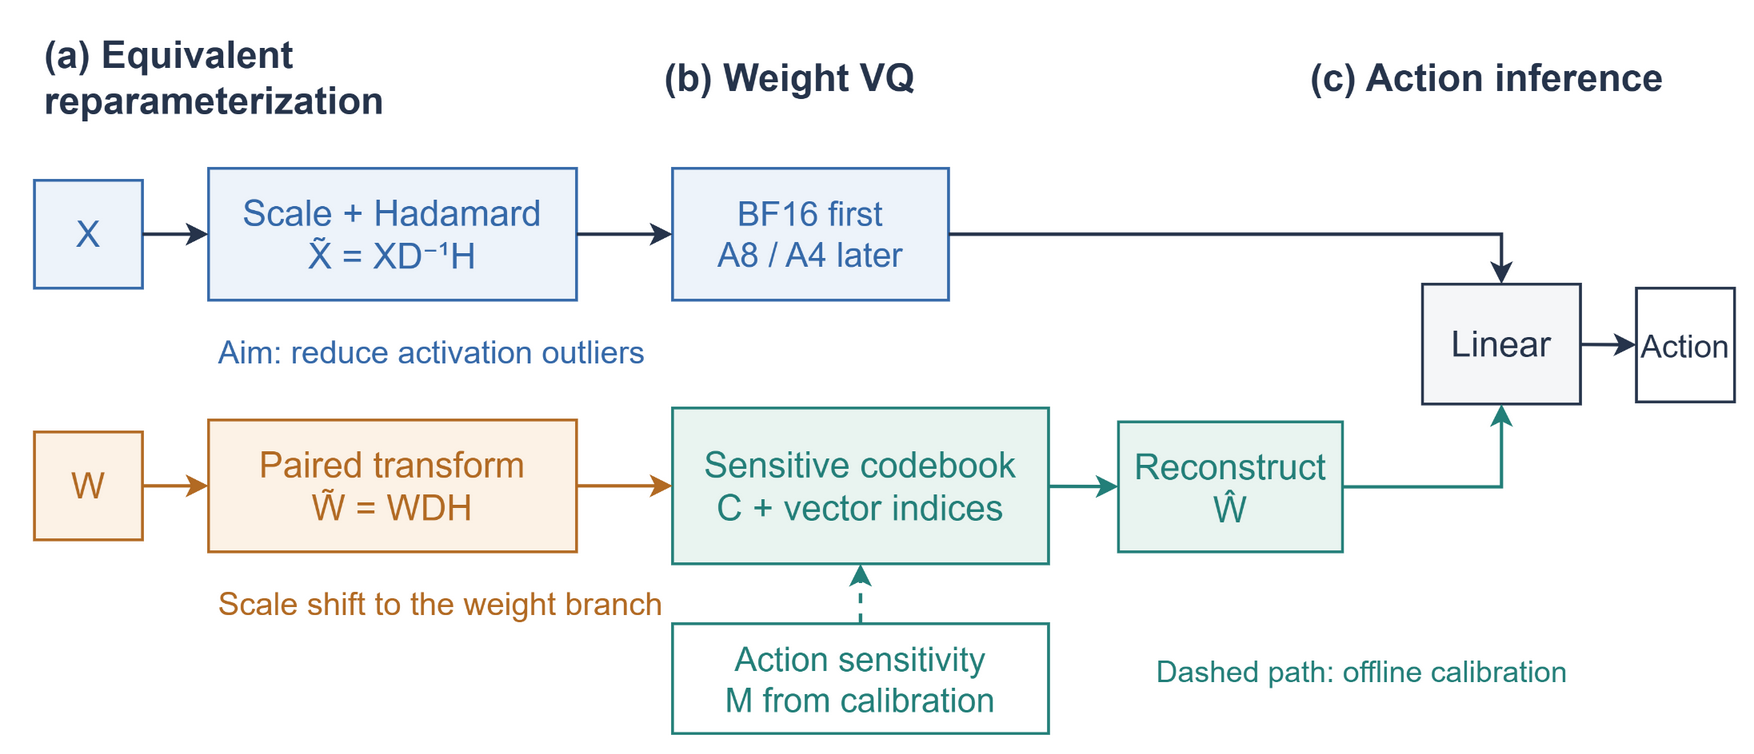

The diagram above was exported from draw.io. Its source (the exported page's mxGraphModel, read from the mxfile embedded in the PNG):
<mxGraphModel adaptiveColors="auto" grid="0" page="0">
  <root>
    <mxCell id="0" />
    <mxCell id="1" parent="0" />
    <mxCell id="a" value="(a) Equivalent reparameterization" style="text;strokeColor=none;fillColor=none;html=1;whiteSpace=wrap;fontFamily=Arial;fontSize=19;fontColor=#26344B;fontStyle=1;align=left;verticalAlign=middle;spacing=5;" vertex="1" parent="1">
      <mxGeometry x="0" y="0" width="276" height="28" as="geometry" />
    </mxCell>
    <mxCell id="b" value="(b) Weight VQ" style="text;strokeColor=none;fillColor=none;html=1;whiteSpace=wrap;fontFamily=Arial;fontSize=19;fontColor=#26344B;fontStyle=1;align=left;verticalAlign=middle;spacing=5;" vertex="1" parent="1">
      <mxGeometry x="310" y="0" width="210" height="28" as="geometry" />
    </mxCell>
    <mxCell id="c" value="(c) Action inference" style="text;strokeColor=none;fillColor=none;html=1;whiteSpace=wrap;fontFamily=Arial;fontSize=19;fontColor=#26344B;fontStyle=1;align=left;verticalAlign=middle;spacing=5;" vertex="1" parent="1">
      <mxGeometry x="633" y="0" width="215" height="28" as="geometry" />
    </mxCell>
    <mxCell id="x" value="X" style="rounded=0;strokeColor=#3569A9;fillColor=#EDF3FA;strokeWidth=1.4;html=1;whiteSpace=wrap;fontFamily=Arial;fontSize=18;fontColor=#3569A9;fontStyle=0;align=center;verticalAlign=middle;spacing=5;" vertex="1" parent="1">
      <mxGeometry x="0" y="65" width="54" height="54" as="geometry" />
    </mxCell>
    <mxCell id="xs" value="Scale + Hadamard&#10;X̃ = XD⁻¹H" style="rounded=0;strokeColor=#3569A9;fillColor=#EDF3FA;strokeWidth=1.4;html=1;whiteSpace=wrap;fontFamily=Arial;fontSize=18;fontColor=#3569A9;fontStyle=0;align=center;verticalAlign=middle;spacing=5;" vertex="1" parent="1">
      <mxGeometry x="87" y="59" width="184" height="66" as="geometry" />
    </mxCell>
    <mxCell id="aq" value="BF16 first&#10;A8 / A4 later" style="rounded=0;strokeColor=#3569A9;fillColor=#EDF3FA;strokeWidth=1.4;html=1;whiteSpace=wrap;fontFamily=Arial;fontSize=17;fontColor=#3569A9;fontStyle=0;align=center;verticalAlign=middle;spacing=5;" vertex="1" parent="1">
      <mxGeometry x="319" y="59" width="138" height="66" as="geometry" />
    </mxCell>
    <mxCell id="w" value="W" style="rounded=0;strokeColor=#B26A23;fillColor=#FCF2E6;strokeWidth=1.4;html=1;whiteSpace=wrap;fontFamily=Arial;fontSize=18;fontColor=#B26A23;fontStyle=0;align=center;verticalAlign=middle;spacing=5;" vertex="1" parent="1">
      <mxGeometry x="0" y="191" width="54" height="54" as="geometry" />
    </mxCell>
    <mxCell id="ws" value="Paired transform&#10;W̃ = WDH" style="rounded=0;strokeColor=#B26A23;fillColor=#FCF2E6;strokeWidth=1.4;html=1;whiteSpace=wrap;fontFamily=Arial;fontSize=18;fontColor=#B26A23;fontStyle=0;align=center;verticalAlign=middle;spacing=5;" vertex="1" parent="1">
      <mxGeometry x="87" y="185" width="184" height="66" as="geometry" />
    </mxCell>
    <mxCell id="vq" value="Sensitive codebook&#10;C + vector indices" style="rounded=0;strokeColor=#237F79;fillColor=#E9F4F0;strokeWidth=1.4;html=1;whiteSpace=wrap;fontFamily=Arial;fontSize=18;fontColor=#237F79;fontStyle=0;align=center;verticalAlign=middle;spacing=5;" vertex="1" parent="1">
      <mxGeometry x="319" y="179" width="188" height="78" as="geometry" />
    </mxCell>
    <mxCell id="decode" value="Reconstruct&#10;Ŵ" style="rounded=0;strokeColor=#237F79;fillColor=#E9F4F0;strokeWidth=1.4;html=1;whiteSpace=wrap;fontFamily=Arial;fontSize=18;fontColor=#237F79;fontStyle=0;align=center;verticalAlign=middle;spacing=5;" vertex="1" parent="1">
      <mxGeometry x="542" y="186" width="112" height="65" as="geometry" />
    </mxCell>
    <mxCell id="linear" value="Linear" style="rounded=0;strokeColor=#26344B;fillColor=#F5F6F8;strokeWidth=1.4;html=1;whiteSpace=wrap;fontFamily=Arial;fontSize=18;fontColor=#26344B;fontStyle=0;align=center;verticalAlign=middle;spacing=5;" vertex="1" parent="1">
      <mxGeometry x="694" y="117" width="79" height="60" as="geometry" />
    </mxCell>
    <mxCell id="action" value="Action" style="rounded=0;strokeColor=#26344B;fillColor=#FFFFFF;strokeWidth=1.4;html=1;whiteSpace=wrap;fontFamily=Arial;fontSize=16;fontColor=#26344B;fontStyle=0;align=center;verticalAlign=middle;spacing=5;" vertex="1" parent="1">
      <mxGeometry x="801" y="119" width="49" height="57" as="geometry" />
    </mxCell>
    <mxCell id="metric" value="Action sensitivity&#10;M from calibration" style="rounded=0;strokeColor=#237F79;fillColor=#FFFFFF;strokeWidth=1.4;html=1;whiteSpace=wrap;fontFamily=Arial;fontSize=17;fontColor=#237F79;fontStyle=0;align=center;verticalAlign=middle;spacing=5;" vertex="1" parent="1">
      <mxGeometry x="319" y="287" width="188" height="55" as="geometry" />
    </mxCell>
    <mxCell id="acttag" value="Aim: reduce activation outliers" style="text;strokeColor=none;fillColor=none;html=1;whiteSpace=wrap;fontFamily=Arial;fontSize=16;fontColor=#3569A9;fontStyle=0;align=left;verticalAlign=middle;spacing=5;" vertex="1" parent="1">
      <mxGeometry x="87" y="137" width="240" height="28" as="geometry" />
    </mxCell>
    <mxCell id="wtag" value="Scale shift to the weight branch" style="text;strokeColor=none;fillColor=none;html=1;whiteSpace=wrap;fontFamily=Arial;fontSize=16;fontColor=#B26A23;fontStyle=0;align=left;verticalAlign=middle;spacing=5;" vertex="1" parent="1">
      <mxGeometry x="87" y="263" width="237" height="28" as="geometry" />
    </mxCell>
    <mxCell id="cal" value="Dashed path: offline calibration" style="text;strokeColor=none;fillColor=none;html=1;whiteSpace=wrap;fontFamily=Arial;fontSize=15;fontColor=#237F79;fontStyle=0;align=left;verticalAlign=middle;spacing=5;" vertex="1" parent="1">
      <mxGeometry x="556" y="293" width="294" height="36" as="geometry" />
    </mxCell>
    <mxCell id="e0" value="" style="rounded=0;html=1;strokeColor=#26344B;strokeWidth=1.7;endArrow=classic;endSize=6;" edge="1" source="x" target="xs" parent="1">
      <mxGeometry relative="1" as="geometry" />
    </mxCell>
    <mxCell id="e1" value="" style="rounded=0;html=1;strokeColor=#26344B;strokeWidth=1.7;endArrow=classic;endSize=6;" edge="1" source="xs" target="aq" parent="1">
      <mxGeometry relative="1" as="geometry" />
    </mxCell>
    <mxCell id="e2" value="" style="edgeStyle=orthogonalEdgeStyle;rounded=0;html=1;strokeColor=#26344B;strokeWidth=1.7;endArrow=classic;endSize=6;exitX=1;exitY=0.5;entryX=0.5;entryY=0;" edge="1" source="aq" target="linear" parent="1">
      <mxGeometry relative="1" as="geometry" />
    </mxCell>
    <mxCell id="e3" value="" style="rounded=0;html=1;strokeColor=#B26A23;strokeWidth=1.7;endArrow=classic;endSize=6;" edge="1" source="w" target="ws" parent="1">
      <mxGeometry relative="1" as="geometry" />
    </mxCell>
    <mxCell id="e4" value="" style="rounded=0;html=1;strokeColor=#B26A23;strokeWidth=1.7;endArrow=classic;endSize=6;" edge="1" source="ws" target="vq" parent="1">
      <mxGeometry relative="1" as="geometry" />
    </mxCell>
    <mxCell id="e5" value="" style="rounded=0;html=1;strokeColor=#237F79;strokeWidth=1.7;endArrow=classic;endSize=6;" edge="1" source="vq" target="decode" parent="1">
      <mxGeometry relative="1" as="geometry" />
    </mxCell>
    <mxCell id="e6" value="" style="edgeStyle=orthogonalEdgeStyle;rounded=0;html=1;strokeColor=#237F79;strokeWidth=1.7;endArrow=classic;endSize=6;exitX=1;exitY=0.5;entryX=0.5;entryY=1;" edge="1" source="decode" target="linear" parent="1">
      <mxGeometry relative="1" as="geometry" />
    </mxCell>
    <mxCell id="e7" value="" style="rounded=0;html=1;strokeColor=#26344B;strokeWidth=1.7;endArrow=classic;endSize=6;" edge="1" source="linear" target="action" parent="1">
      <mxGeometry relative="1" as="geometry" />
    </mxCell>
    <mxCell id="e8" value="" style="rounded=0;html=1;strokeColor=#237F79;strokeWidth=1.7;endArrow=classic;endSize=6;dashed=1;exitX=0.5;exitY=0;entryX=0.5;entryY=1;" edge="1" source="metric" target="vq" parent="1">
      <mxGeometry relative="1" as="geometry" />
    </mxCell>
  </root>
</mxGraphModel>